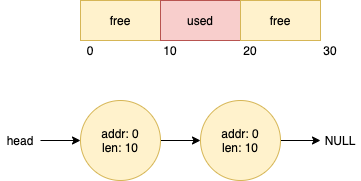

The diagram above was exported from draw.io. Its source (the exported page's mxGraphModel, read from the mxfile embedded in the PNG):
<mxGraphModel dx="1746" dy="1119" grid="1" gridSize="10" guides="1" tooltips="1" connect="1" arrows="1" fold="1" page="1" pageScale="1" pageWidth="827" pageHeight="1169" math="0" shadow="0">
  <root>
    <mxCell id="0" />
    <mxCell id="1" parent="0" />
    <mxCell id="2" value="free" style="rounded=0;whiteSpace=wrap;html=1;fillColor=#fff2cc;strokeColor=#d6b656;" parent="1" vertex="1">
      <mxGeometry x="240" y="160" width="80" height="40" as="geometry" />
    </mxCell>
    <mxCell id="3" value="used" style="rounded=0;whiteSpace=wrap;html=1;fillColor=#f8cecc;strokeColor=#b85450;" parent="1" vertex="1">
      <mxGeometry x="320" y="160" width="80" height="40" as="geometry" />
    </mxCell>
    <mxCell id="4" value="free" style="rounded=0;whiteSpace=wrap;html=1;fillColor=#fff2cc;strokeColor=#d6b656;" parent="1" vertex="1">
      <mxGeometry x="400" y="160" width="80" height="40" as="geometry" />
    </mxCell>
    <mxCell id="9" style="edgeStyle=orthogonalEdgeStyle;rounded=0;orthogonalLoop=1;jettySize=auto;html=1;exitX=1;exitY=0.5;exitDx=0;exitDy=0;entryX=0;entryY=0.5;entryDx=0;entryDy=0;" parent="1" source="5" target="8" edge="1">
      <mxGeometry relative="1" as="geometry" />
    </mxCell>
    <mxCell id="5" value="addr: 0&lt;br&gt;len: 10" style="ellipse;whiteSpace=wrap;html=1;aspect=fixed;fillColor=#fff2cc;strokeColor=#d6b656;" parent="1" vertex="1">
      <mxGeometry x="240" y="260" width="80" height="80" as="geometry" />
    </mxCell>
    <mxCell id="6" value="" style="endArrow=classic;html=1;rounded=0;entryX=0;entryY=0.5;entryDx=0;entryDy=0;" parent="1" target="5" edge="1">
      <mxGeometry width="50" height="50" relative="1" as="geometry">
        <mxPoint x="200" y="300" as="sourcePoint" />
        <mxPoint x="210" y="300" as="targetPoint" />
      </mxGeometry>
    </mxCell>
    <mxCell id="7" value="head" style="text;html=1;strokeColor=none;fillColor=none;align=center;verticalAlign=middle;whiteSpace=wrap;rounded=0;" parent="1" vertex="1">
      <mxGeometry x="160" y="285" width="40" height="30" as="geometry" />
    </mxCell>
    <mxCell id="10" style="edgeStyle=orthogonalEdgeStyle;rounded=0;orthogonalLoop=1;jettySize=auto;html=1;exitX=1;exitY=0.5;exitDx=0;exitDy=0;" parent="1" source="8" edge="1">
      <mxGeometry relative="1" as="geometry">
        <mxPoint x="480" y="300" as="targetPoint" />
      </mxGeometry>
    </mxCell>
    <mxCell id="8" value="addr: 0&lt;br&gt;len: 10" style="ellipse;whiteSpace=wrap;html=1;aspect=fixed;fillColor=#fff2cc;strokeColor=#d6b656;" parent="1" vertex="1">
      <mxGeometry x="360" y="260" width="80" height="80" as="geometry" />
    </mxCell>
    <mxCell id="11" value="NULL" style="text;html=1;strokeColor=none;fillColor=none;align=center;verticalAlign=middle;whiteSpace=wrap;rounded=0;" parent="1" vertex="1">
      <mxGeometry x="480" y="285" width="40" height="30" as="geometry" />
    </mxCell>
    <mxCell id="12" value="0" style="text;html=1;strokeColor=none;fillColor=none;align=center;verticalAlign=middle;whiteSpace=wrap;rounded=0;" vertex="1" parent="1">
      <mxGeometry x="240" y="200" width="20" height="20" as="geometry" />
    </mxCell>
    <mxCell id="13" value="10" style="text;html=1;strokeColor=none;fillColor=none;align=center;verticalAlign=middle;whiteSpace=wrap;rounded=0;" vertex="1" parent="1">
      <mxGeometry x="320" y="200" width="20" height="20" as="geometry" />
    </mxCell>
    <mxCell id="14" value="20" style="text;html=1;strokeColor=none;fillColor=none;align=center;verticalAlign=middle;whiteSpace=wrap;rounded=0;" vertex="1" parent="1">
      <mxGeometry x="400" y="200" width="20" height="20" as="geometry" />
    </mxCell>
    <mxCell id="15" value="30" style="text;html=1;strokeColor=none;fillColor=none;align=center;verticalAlign=middle;whiteSpace=wrap;rounded=0;" vertex="1" parent="1">
      <mxGeometry x="480" y="200" width="20" height="20" as="geometry" />
    </mxCell>
  </root>
</mxGraphModel>